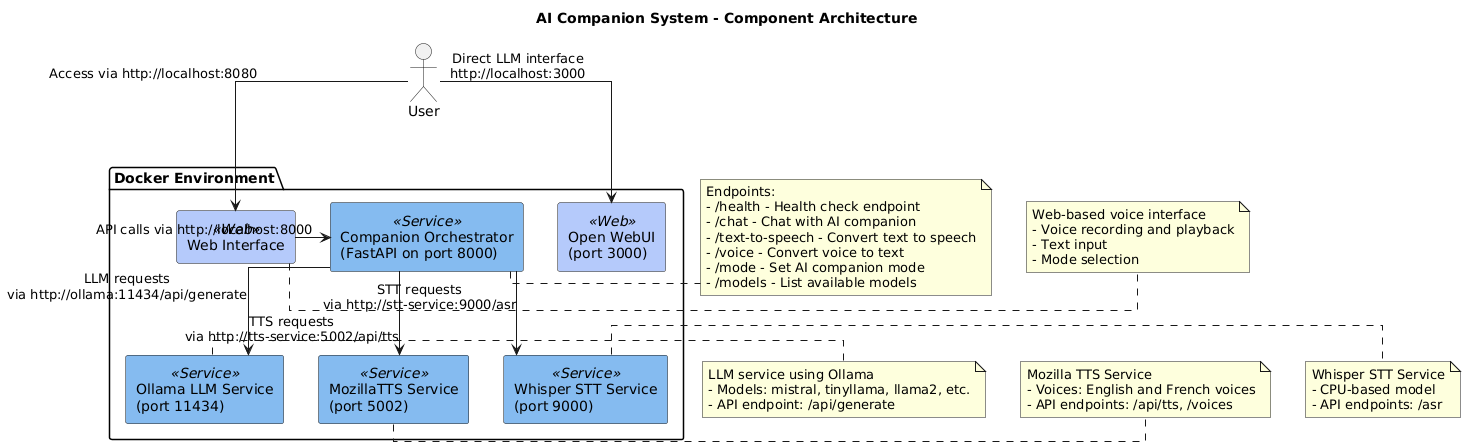

The diagram above was rendered by PlantUML. Its source (embedded in the PNG):
@startuml
' Color and styling
skinparam componentStyle rectangle
skinparam linetype ortho

' Title
title AI Companion System - Component Architecture

' Components
package "Docker Environment" as DockerEnv {
  [Web Interface] as WebUI <<Web>>
  [Companion Orchestrator\n(FastAPI on port 8000)] as Orchestrator <<Service>>
  [Ollama LLM Service\n(port 11434)] as Ollama <<Service>>
  [MozillaTTS Service\n(port 5002)] as TTS <<Service>>
  [Whisper STT Service\n(port 9000)] as STT <<Service>>
  [Open WebUI\n(port 3000)] as OpenWebUI <<Web>>
}

skinparam component {
  BackgroundColor<<Web>> #B5CAFB
  BackgroundColor<<Service>> #85BBF0
}

' External actor
actor "User" as user

' Connections
user --> WebUI : Access via http://localhost:8080
WebUI -right-> Orchestrator : API calls via http://localhost:8000
Orchestrator -down-> Ollama : LLM requests\nvia http://ollama:11434/api/generate
Orchestrator -down-> TTS : TTS requests\nvia http://tts-service:5002/api/tts
Orchestrator -down-> STT : STT requests\nvia http://stt-service:9000/asr
user --> OpenWebUI : Direct LLM interface\nhttp://localhost:3000

' Service details
note right of Orchestrator
  Endpoints:
  - /health - Health check endpoint
  - /chat - Chat with AI companion
  - /text-to-speech - Convert text to speech
  - /voice - Convert voice to text
  - /mode - Set AI companion mode
  - /models - List available models
end note

note right of Ollama
  LLM service using Ollama
  - Models: mistral, tinyllama, llama2, etc.
  - API endpoint: /api/generate
end note

note right of TTS
  Mozilla TTS Service
  - Voices: English and French voices
  - API endpoints: /api/tts, /voices
end note

note right of STT
  Whisper STT Service
  - CPU-based model
  - API endpoints: /asr
end note

note right of WebUI
  Web-based voice interface
  - Voice recording and playback
  - Text input
  - Mode selection
end note
@enduml